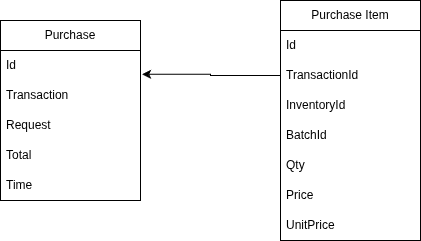

The diagram above was exported from draw.io. Its source (the exported page's mxGraphModel, read from the mxfile embedded in the PNG):
<mxGraphModel dx="1094" dy="596" grid="1" gridSize="10" guides="1" tooltips="1" connect="1" arrows="1" fold="1" page="1" pageScale="1" pageWidth="850" pageHeight="1100" math="0" shadow="0">
  <root>
    <mxCell id="0" />
    <mxCell id="1" parent="0" />
    <mxCell id="RfjtaXxmgkjisYcESwmt-1" parent="1" style="swimlane;fontStyle=0;childLayout=stackLayout;horizontal=1;startSize=30;horizontalStack=0;resizeParent=1;resizeParentMax=0;resizeLast=0;collapsible=1;marginBottom=0;whiteSpace=wrap;html=1;" value="Purchase" vertex="1">
      <mxGeometry height="180" width="140" x="110" y="80" as="geometry" />
    </mxCell>
    <mxCell id="RfjtaXxmgkjisYcESwmt-2" parent="RfjtaXxmgkjisYcESwmt-1" style="text;strokeColor=none;fillColor=none;align=left;verticalAlign=middle;spacingLeft=4;spacingRight=4;overflow=hidden;points=[[0,0.5],[1,0.5]];portConstraint=eastwest;rotatable=0;whiteSpace=wrap;html=1;" value="Id" vertex="1">
      <mxGeometry height="30" width="140" y="30" as="geometry" />
    </mxCell>
    <mxCell id="RfjtaXxmgkjisYcESwmt-3" parent="RfjtaXxmgkjisYcESwmt-1" style="text;strokeColor=none;fillColor=none;align=left;verticalAlign=middle;spacingLeft=4;spacingRight=4;overflow=hidden;points=[[0,0.5],[1,0.5]];portConstraint=eastwest;rotatable=0;whiteSpace=wrap;html=1;" value="Transaction" vertex="1">
      <mxGeometry height="30" width="140" y="60" as="geometry" />
    </mxCell>
    <mxCell id="RfjtaXxmgkjisYcESwmt-4" parent="RfjtaXxmgkjisYcESwmt-1" style="text;strokeColor=none;fillColor=none;align=left;verticalAlign=middle;spacingLeft=4;spacingRight=4;overflow=hidden;points=[[0,0.5],[1,0.5]];portConstraint=eastwest;rotatable=0;whiteSpace=wrap;html=1;" value="Request" vertex="1">
      <mxGeometry height="30" width="140" y="90" as="geometry" />
    </mxCell>
    <mxCell id="RfjtaXxmgkjisYcESwmt-5" parent="RfjtaXxmgkjisYcESwmt-1" style="text;strokeColor=none;fillColor=none;align=left;verticalAlign=middle;spacingLeft=4;spacingRight=4;overflow=hidden;points=[[0,0.5],[1,0.5]];portConstraint=eastwest;rotatable=0;whiteSpace=wrap;html=1;" value="Total" vertex="1">
      <mxGeometry height="30" width="140" y="120" as="geometry" />
    </mxCell>
    <mxCell id="RfjtaXxmgkjisYcESwmt-10" parent="RfjtaXxmgkjisYcESwmt-1" style="text;strokeColor=none;fillColor=none;align=left;verticalAlign=middle;spacingLeft=4;spacingRight=4;overflow=hidden;points=[[0,0.5],[1,0.5]];portConstraint=eastwest;rotatable=0;whiteSpace=wrap;html=1;" value="Time" vertex="1">
      <mxGeometry height="30" width="140" y="150" as="geometry" />
    </mxCell>
    <mxCell id="RfjtaXxmgkjisYcESwmt-6" parent="1" style="swimlane;fontStyle=0;childLayout=stackLayout;horizontal=1;startSize=30;horizontalStack=0;resizeParent=1;resizeParentMax=0;resizeLast=0;collapsible=1;marginBottom=0;whiteSpace=wrap;html=1;" value="Purchase Item" vertex="1">
      <mxGeometry height="240" width="140" x="390" y="60" as="geometry" />
    </mxCell>
    <mxCell id="RfjtaXxmgkjisYcESwmt-7" parent="RfjtaXxmgkjisYcESwmt-6" style="text;strokeColor=none;fillColor=none;align=left;verticalAlign=middle;spacingLeft=4;spacingRight=4;overflow=hidden;points=[[0,0.5],[1,0.5]];portConstraint=eastwest;rotatable=0;whiteSpace=wrap;html=1;" value="Id" vertex="1">
      <mxGeometry height="30" width="140" y="30" as="geometry" />
    </mxCell>
    <mxCell id="RfjtaXxmgkjisYcESwmt-8" parent="RfjtaXxmgkjisYcESwmt-6" style="text;strokeColor=none;fillColor=none;align=left;verticalAlign=middle;spacingLeft=4;spacingRight=4;overflow=hidden;points=[[0,0.5],[1,0.5]];portConstraint=eastwest;rotatable=0;whiteSpace=wrap;html=1;" value="TransactionId" vertex="1">
      <mxGeometry height="30" width="140" y="60" as="geometry" />
    </mxCell>
    <mxCell id="RfjtaXxmgkjisYcESwmt-9" parent="RfjtaXxmgkjisYcESwmt-6" style="text;strokeColor=none;fillColor=none;align=left;verticalAlign=middle;spacingLeft=4;spacingRight=4;overflow=hidden;points=[[0,0.5],[1,0.5]];portConstraint=eastwest;rotatable=0;whiteSpace=wrap;html=1;" value="InventoryId" vertex="1">
      <mxGeometry height="30" width="140" y="90" as="geometry" />
    </mxCell>
    <mxCell id="RfjtaXxmgkjisYcESwmt-12" parent="RfjtaXxmgkjisYcESwmt-6" style="text;strokeColor=none;fillColor=none;align=left;verticalAlign=middle;spacingLeft=4;spacingRight=4;overflow=hidden;points=[[0,0.5],[1,0.5]];portConstraint=eastwest;rotatable=0;whiteSpace=wrap;html=1;" value="BatchId" vertex="1">
      <mxGeometry height="30" width="140" y="120" as="geometry" />
    </mxCell>
    <mxCell id="RfjtaXxmgkjisYcESwmt-13" parent="RfjtaXxmgkjisYcESwmt-6" style="text;strokeColor=none;fillColor=none;align=left;verticalAlign=middle;spacingLeft=4;spacingRight=4;overflow=hidden;points=[[0,0.5],[1,0.5]];portConstraint=eastwest;rotatable=0;whiteSpace=wrap;html=1;" value="Qty" vertex="1">
      <mxGeometry height="30" width="140" y="150" as="geometry" />
    </mxCell>
    <mxCell id="RfjtaXxmgkjisYcESwmt-14" parent="RfjtaXxmgkjisYcESwmt-6" style="text;strokeColor=none;fillColor=none;align=left;verticalAlign=middle;spacingLeft=4;spacingRight=4;overflow=hidden;points=[[0,0.5],[1,0.5]];portConstraint=eastwest;rotatable=0;whiteSpace=wrap;html=1;" value="Price" vertex="1">
      <mxGeometry height="30" width="140" y="180" as="geometry" />
    </mxCell>
    <mxCell id="RfjtaXxmgkjisYcESwmt-15" parent="RfjtaXxmgkjisYcESwmt-6" style="text;strokeColor=none;fillColor=none;align=left;verticalAlign=middle;spacingLeft=4;spacingRight=4;overflow=hidden;points=[[0,0.5],[1,0.5]];portConstraint=eastwest;rotatable=0;whiteSpace=wrap;html=1;" value="UnitPrice" vertex="1">
      <mxGeometry height="30" width="140" y="210" as="geometry" />
    </mxCell>
    <mxCell id="RfjtaXxmgkjisYcESwmt-16" edge="1" parent="1" source="RfjtaXxmgkjisYcESwmt-8" style="edgeStyle=orthogonalEdgeStyle;rounded=0;orthogonalLoop=1;jettySize=auto;html=1;entryX=1.012;entryY=0.793;entryDx=0;entryDy=0;entryPerimeter=0;" target="RfjtaXxmgkjisYcESwmt-2">
      <mxGeometry relative="1" as="geometry" />
    </mxCell>
  </root>
</mxGraphModel>